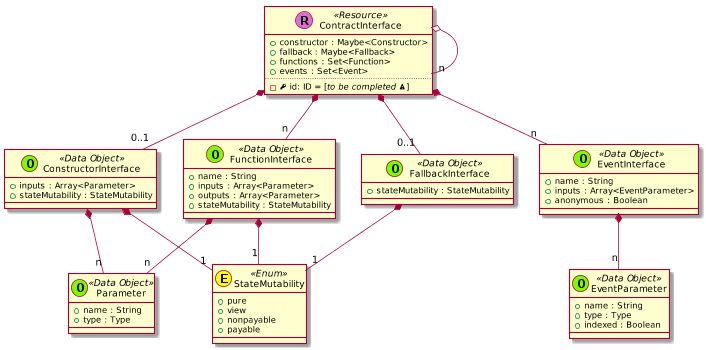

The diagram above was rendered by PlantUML. Its source (embedded in the PNG):
@startuml
scale 0.75


skinparam defaultMonospacedFontName Andale Mono





  class ContractInterface << (R,orchid) Resource >> {
    + constructor : Maybe<Constructor>
    + fallback : Maybe<Fallback>
    + functions : Set<Function>
    + events : Set<Event>
    ..
    - {field} <&key> id: ID = [//to be completed <&warning>//]
  }

  ContractInterface o-- "n" ContractInterface

    class ConstructorInterface << (O,lawngreen) Data Object >> {
      + inputs : Array<Parameter>
      + stateMutability : StateMutability
    }

    class FallbackInterface << (O,lawngreen) Data Object >> {
      + stateMutability : StateMutability
    }

    class FunctionInterface << (O,lawngreen) Data Object >> {
      + name : String
      + inputs : Array<Parameter>
      + outputs : Array<Parameter>
      + stateMutability : StateMutability
    }

    class EventInterface << (O,lawngreen) Data Object >> {
      + name : String
      + inputs : Array<EventParameter>
      + anonymous : Boolean
    }

    ContractInterface *-- "0..1" ConstructorInterface
    ContractInterface *-- "0..1" FallbackInterface
    ContractInterface *-- "n" FunctionInterface
    ContractInterface *-- "n" EventInterface

    class Parameter << (O,lawngreen) Data Object >> {
      + name : String
      + type : Type
    }

    class EventParameter << (O,lawngreen) Data Object >> {
      + name : String
      + type : Type
      + indexed : Boolean
    }

    class StateMutability << (E,yellow) Enum >> {
      + pure
      + view
      + nonpayable
      + payable
    }

    ConstructorInterface *-- "n" Parameter
    ConstructorInterface *-- "1" StateMutability

    FallbackInterface *-- "1" StateMutability

    FunctionInterface *-- "n" Parameter
    FunctionInterface *-- "1" StateMutability

    EventInterface *-- "n" EventParameter
















































@enduml